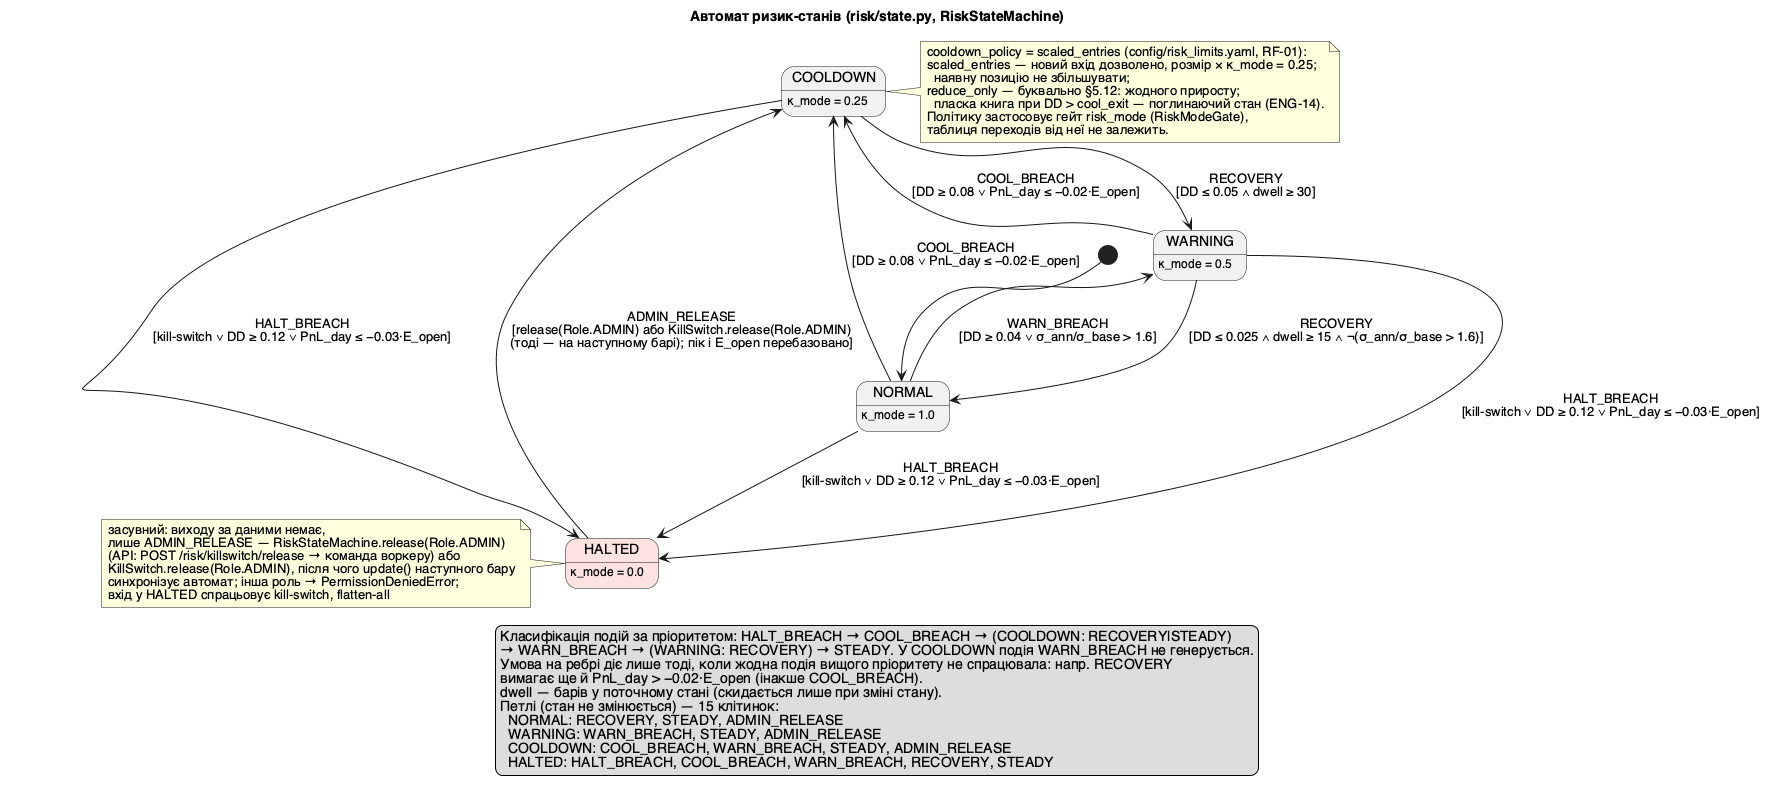

The diagram above was rendered by PlantUML. Its source (embedded in the PNG):
@startuml risk_fsm
' ЗГЕНЕРОВАНО docs/diagrams/gen_risk_fsm.py з fuzzhelm.risk.state.TRANSITIONS
' (24 клітинок) і config/risk_limits.yaml. Не редагувати вручну.
title Автомат ризик-станів (risk/state.py, RiskStateMachine)
hide empty description
skinparam defaultFontName Helvetica
skinparam state {
  BackgroundColor<<latch>> #FDE2E2
}
state NORMAL : κ_mode = 1.0
state WARNING : κ_mode = 0.5
state COOLDOWN : κ_mode = 0.25
state HALTED <<latch>> : κ_mode = 0.0
[*] --> NORMAL
COOLDOWN --> HALTED : HALT_BREACH\n[kill-switch ∨ DD ≥ 0.12 ∨ PnL_day ≤ −0.03·E_open]
COOLDOWN --> WARNING : RECOVERY\n[DD ≤ 0.05 ∧ dwell ≥ 30]
HALTED --> COOLDOWN : ADMIN_RELEASE\n[release(Role.ADMIN) або KillSwitch.release(Role.ADMIN)\n(тоді — на наступному барі); пік і E_open перебазовано]
NORMAL --> COOLDOWN : COOL_BREACH\n[DD ≥ 0.08 ∨ PnL_day ≤ −0.02·E_open]
NORMAL --> HALTED : HALT_BREACH\n[kill-switch ∨ DD ≥ 0.12 ∨ PnL_day ≤ −0.03·E_open]
NORMAL --> WARNING : WARN_BREACH\n[DD ≥ 0.04 ∨ σ_ann/σ_base > 1.6]
WARNING --> COOLDOWN : COOL_BREACH\n[DD ≥ 0.08 ∨ PnL_day ≤ −0.02·E_open]
WARNING --> HALTED : HALT_BREACH\n[kill-switch ∨ DD ≥ 0.12 ∨ PnL_day ≤ −0.03·E_open]
WARNING --> NORMAL : RECOVERY\n[DD ≤ 0.025 ∧ dwell ≥ 15 ∧ ¬(σ_ann/σ_base > 1.6)]
note right of COOLDOWN
  cooldown_policy = scaled_entries (config/risk_limits.yaml, RF-01):
  scaled_entries — новий вхід дозволено, розмір × κ_mode = 0.25;
    наявну позицію не збільшувати;
  reduce_only — буквально §5.12: жодного приросту;
    пласка книга при DD > cool_exit — поглинаючий стан (ENG-14).
  Політику застосовує гейт risk_mode (RiskModeGate),
  таблиця переходів від неї не залежить.
end note
note left of HALTED
  засувний: виходу за даними немає,
  лише ADMIN_RELEASE — RiskStateMachine.release(Role.ADMIN)
  (API: POST /risk/killswitch/release → команда воркеру) або
  KillSwitch.release(Role.ADMIN), після чого update() наступного бару
  синхронізує автомат; інша роль → PermissionDeniedError;
  вхід у HALTED спрацьовує kill-switch, flatten-all
end note
legend bottom
  Класифікація подій за пріоритетом: HALT_BREACH → COOL_BREACH → (COOLDOWN: RECOVERY|STEADY)
  → WARN_BREACH → (WARNING: RECOVERY) → STEADY. У COOLDOWN подія WARN_BREACH не генерується.
  Умова на ребрі діє лише тоді, коли жодна подія вищого пріоритету не спрацювала: напр. RECOVERY
  вимагає ще й PnL_day > −0.02·E_open (інакше COOL_BREACH).
  dwell — барів у поточному стані (скидається лише при зміні стану).
  Петлі (стан не змінюється) — 15 клітинок:
    NORMAL: RECOVERY, STEADY, ADMIN_RELEASE
    WARNING: WARN_BREACH, STEADY, ADMIN_RELEASE
    COOLDOWN: COOL_BREACH, WARN_BREACH, STEADY, ADMIN_RELEASE
    HALTED: HALT_BREACH, COOL_BREACH, WARN_BREACH, RECOVERY, STEADY
endlegend
@enduml